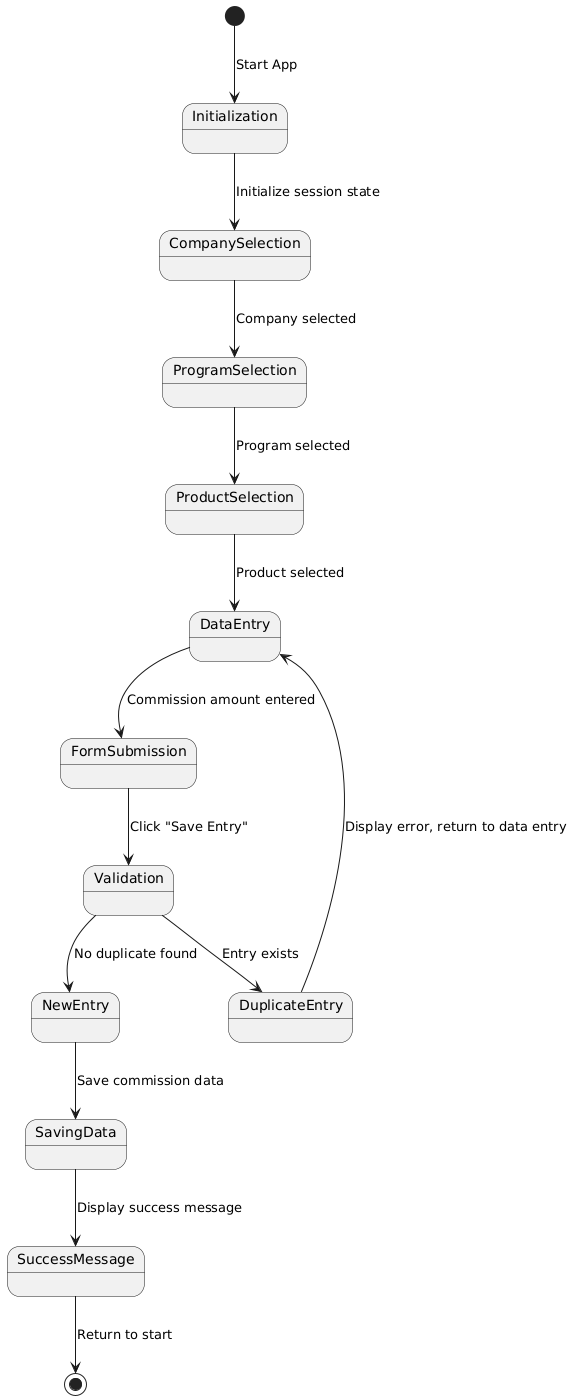

The diagram above was rendered by PlantUML. Its source (embedded in the PNG):
@startuml
[*] --> Initialization : Start App
Initialization --> CompanySelection : Initialize session state
CompanySelection --> ProgramSelection : Company selected
ProgramSelection --> ProductSelection : Program selected
ProductSelection --> DataEntry : Product selected
DataEntry --> FormSubmission : Commission amount entered
FormSubmission --> Validation : Click "Save Entry"

Validation --> DuplicateEntry : Entry exists
DuplicateEntry --> DataEntry : Display error, return to data entry

Validation --> NewEntry : No duplicate found
NewEntry --> SavingData : Save commission data
SavingData --> SuccessMessage : Display success message
SuccessMessage --> [*] : Return to start
@enduml